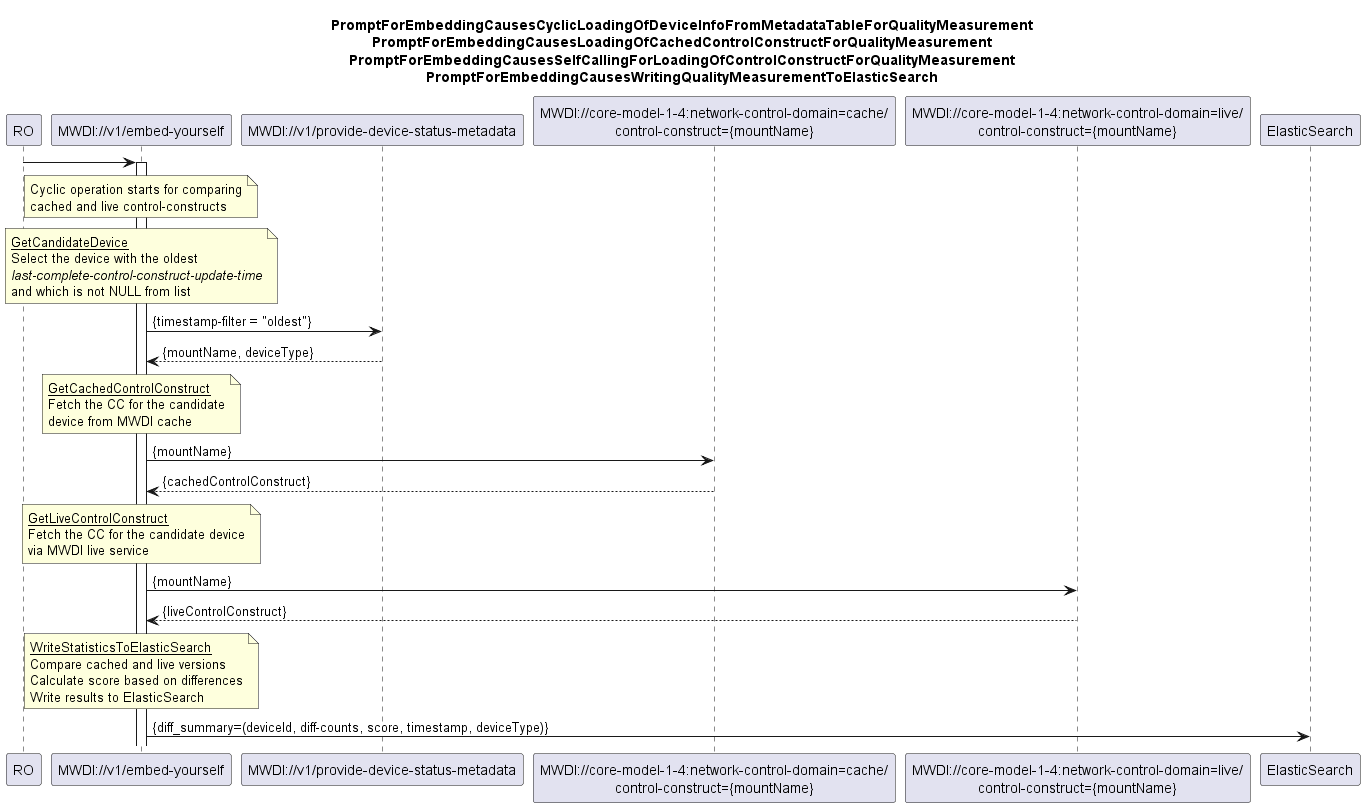

The diagram above was rendered by PlantUML. Its source (embedded in the PNG):
@startuml 00z_CyclicCacheQualityMeasurement

skinparam responseMessageBelowArrow true

 
title
PromptForEmbeddingCausesCyclicLoadingOfDeviceInfoFromMetadataTableForQualityMeasurement
PromptForEmbeddingCausesLoadingOfCachedControlConstructForQualityMeasurement
PromptForEmbeddingCausesSelfCallingForLoadingOfControlConstructForQualityMeasurement
PromptForEmbeddingCausesWritingQualityMeasurementToElasticSearch
end title
 
participant RO as ro

participant "MWDI://v1/embed-yourself" as mwdi
participant "MWDI://v1/provide-device-status-metadata" as metadata
participant "MWDI://core-model-1-4:network-control-domain=cache/\ncontrol-construct={mountName}" as cache
participant "MWDI://core-model-1-4:network-control-domain=live/\ncontrol-construct={mountName}" as live 
participant "ElasticSearch" as es

ro -> mwdi

activate mwdi

note over mwdi
Cyclic operation starts for comparing
cached and live control-constructs
end note

note over mwdi
  <u>GetCandidateDevice</u>
  Select the device with the oldest 
  <i>last-complete-control-construct-update-time</i>
  and which is not NULL from list
end note
mwdi -> metadata : {timestamp-filter = "oldest"}
metadata --> mwdi : {mountName, deviceType}

note over mwdi
  <u>GetCachedControlConstruct</u>
  Fetch the CC for the candidate
  device from MWDI cache
end note
mwdi -> cache : {mountName}
cache --> mwdi : {cachedControlConstruct}

note over mwdi
  <u>GetLiveControlConstruct</u>
  Fetch the CC for the candidate device
  via MWDI live service
end note
mwdi -> live : {mountName}
live --> mwdi :  {liveControlConstruct}

 
note over mwdi
  <u>WriteStatisticsToElasticSearch</u>
  Compare cached and live versions
  Calculate score based on differences
  Write results to ElasticSearch
end note


mwdi -> es : {diff_summary=(deviceId, diff-counts, score, timestamp, deviceType)}

 

@enduml